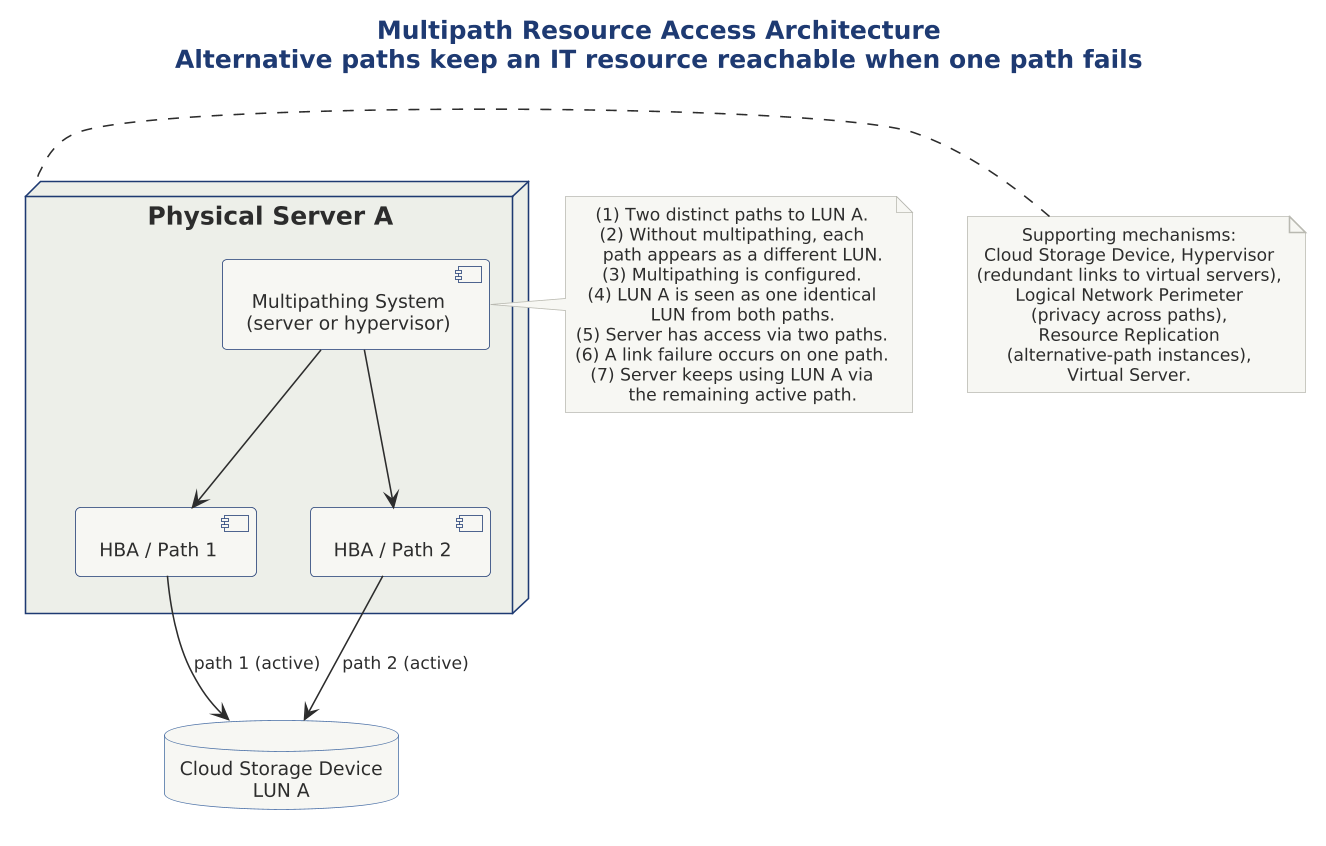

The diagram above was rendered by PlantUML. Its source (embedded in the PNG):
@startuml

scale 1.5625



!include ../../../../../../tooling/styles/plantuml/structural/deployment-diagram-style.iuml

title Multipath Resource Access Architecture\nAlternative paths keep an IT resource reachable when one path fails

node "Physical Server A" as ps {
  component "Multipathing System\n(server or hypervisor)" as mp
  component "HBA / Path 1" as p1
  component "HBA / Path 2" as p2
}

database "Cloud Storage Device\nLUN A" as lun

mp -down-> p1
mp -down-> p2

p1 -down-> lun : path 1 (active)
p2 -down-> lun : path 2 (active)

note right of mp
  (1) Two distinct paths to LUN A.
  (2) Without multipathing, each
      path appears as a different LUN.
  (3) Multipathing is configured.
  (4) LUN A is seen as one identical
      LUN from both paths.
  (5) Server has access via two paths.
  (6) A link failure occurs on one path.
  (7) Server keeps using LUN A via
      the remaining active path.
end note

note left of ps
  Supporting mechanisms:
  Cloud Storage Device, Hypervisor
  (redundant links to virtual servers),
  Logical Network Perimeter
  (privacy across paths),
  Resource Replication
  (alternative-path instances),
  Virtual Server.
end note

@enduml